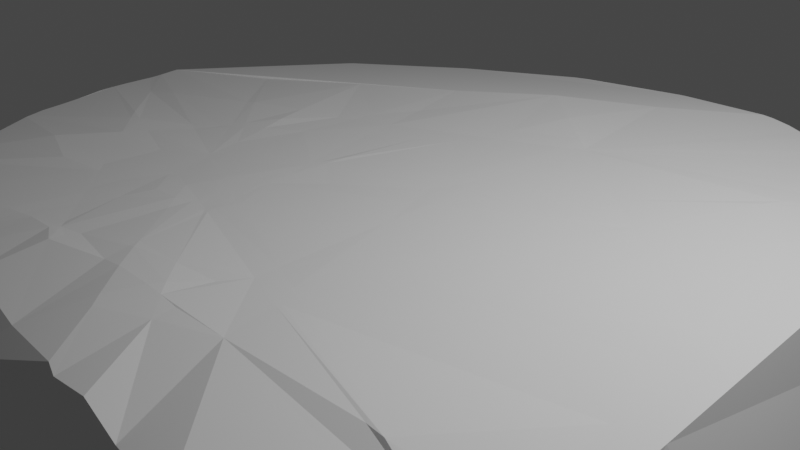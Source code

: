 # Source: Island1.blend  (saved by Blender 3.5.10; exported with 4.5.12 LTS)
import bpy
from mathutils import Matrix  # noqa: F401  (used for matrix-valued properties, if any)

bpy.ops.wm.read_factory_settings(use_empty=True)
scene = bpy.context.scene
scene.name = 'Scene'

# ---- collections
col_collection = bpy.data.collections.new('Collection'); scene.collection.children.link(col_collection)

# ---- world
world_world = bpy.data.worlds.new('World'); scene.world = world_world
world_world.use_nodes = True; world_world.node_tree.nodes.clear()
_N = world_world.node_tree.nodes; _L = world_world.node_tree.links
n0 = _N.new('ShaderNodeOutputWorld'); n0.name = 'World Output'; n0.location = (300, 300)
n1 = _N.new('ShaderNodeBackground'); n1.name = 'Background'; n1.location = (10, 300)
n1.inputs[0].default_value = (0.05088, 0.05088, 0.05088, 1.0)
_L.new(n1.outputs[0], n0.inputs[0])
n0.is_active_output = True
world_world.color = (0.05088, 0.05088, 0.05088)
world_world.use_sun_shadow = False
world_world.sun_shadow_jitter_overblur = 0.0

# ---- cameras
cam_camera = bpy.data.cameras.new('Camera')
cam_camera.clip_end = 100.0
cam_camera.ortho_scale = 7.314

# ---- lights
light_light = bpy.data.lights.new('Light', 'POINT')
light_light.transmission_factor = 0.0
light_light.energy = 1000.0
light_light.shadow_soft_size = 0.1
light_light.shadow_maximum_resolution = 0.006
light_light.use_absolute_resolution = True

# ---- meshes
me_icosphere = bpy.data.meshes.new('Icosphere')
me_icosphere.from_pydata([(-1.382, -4.253, -2.236), (-1.164, -3.583, -3.288), (1.407, -4.261, -2.843), (-2.42, -3.583, -2.512), (4.303, 2.214, -1.256), (3.577, -3.526, -1.371), (2.939, -4.045, 1.096e-05), (-4.755, -1.545, 0.0), (-2.182, -4.327, -1.256), (-4.755, 1.545, 0.0), (2.939, 4.045, 0.0), (3.729, 3.717, -1.539), (0.0, 5.0, 0.0), (-5.0, -1.771e-06, 3.149e-06), (4.047, -2.942, 0.005232), (1.545, 4.755, 0.0), (-3.42, 3.524, -1.515), (-4.045, -2.939, 0.0), (-4.355, -2.131, -1.412), (-3.354, -3.441, -1.382), (2.236, -4.253, -1.382), (2.735, -4.119, 0.3383), (-4.669, -1.672, 0.239), (2.79, 4.099, 0.2458), (3.014, 3.936, 0.2498), (-4.959, -0.1287, 0.2201), (-4.959, 0.1269, 0.2159), (-4.752, -1.42, 0.2354), (3.039, -3.895, 0.3357), (4.11, -2.742, 0.3373), (3.877, -3.062, 0.3449), (1.661, 4.676, 0.2284), (1.407, 4.759, 0.225), (-4.098, -2.79, 0.2575), (-3.918, -3.037, 0.2618), (-2.911, 4.055, -0.04552), (-1.54, 4.765, -0.003986), (-1.332, 4.8, 0.01163), (-1.555, 4.76, -0.004879), (-4.104, 2.881, 0.009527), (-2.953, 4.025, -0.04538), (-4.063, 2.954, 0.003064), (-4.067, 2.949, 0.003427), (-4.719, 1.599, 0.1011), (0.05882, 4.983, 0.09517), (-0.04312, 4.985, 0.08623), (-4.754, 1.486, 0.112), (-4.917, 0.5879, 0.2447), (1.266, 4.782, 0.2234), (1.759, -4.105, -2.883), (4.4, -2.246, -1.291), (3.668, -3.378, -1.639), (4.347, -2.297, -1.296), (4.392, -2.256, -1.291), (2.608, -3.955, -2.155), (3.357, -3.53, -1.739), (4.516, -2.029, -1.339), (1.5, -4.129, -3.027), (-1.15, -3.538, -3.327), (-2.315, -3.038, -3.143), (-1.25, -3.507, -3.314), (0.448, -3.547, -3.445), (-0.8976, -3.556, -3.349), (0.1956, -3.587, -3.434), (0.6349, -3.485, -3.446), (3.721, 3.659, -1.572), (4.296, 2.219, -1.267), (4.301, 2.207, -1.268), (4.818, -0.09819, -2.091), (3.695, 3.724, -1.623), (2.442, -0.9474, -3.401), (-3.34, -2.637, -2.635), (-4.934, -0.9159, -1.039), (-4.769, 1.181, -0.5666), (-3.822, 0.6299, -1.385), (-5.02, -0.4141, -0.8573), (-3.569, 3.32, -1.513), (-4.21, 2.431, -0.8636), (-4.541, 1.824, -0.6635), (-4.7, -1.631, -1.442), (-4.418, -1.968, -1.678), (-3.986, -2.412, -2.235), (-3.482, -2.613, -2.536), (-3.45, 3.47, -1.669), (-2.976, -2.653, -3.191), (-2.491, 4.208, -0.7407), (-0.06974, 4.98, -0.1128), (-1.733, 4.633, -0.3647), (3.002, 4.438, -1.83), (2.49, 4.411, -1.164), (1.89, 4.504, -0.6904), (1.292, 4.755, -0.4098), (0.06077, 4.978, -0.1215), (-3.295, 3.61, -1.496), (-1.39, 4.768, -0.2485), (-3.379, 3.549, -1.604), (1.653, 3.089, -2.701), (3.1, 4.228, -1.966), (-3.104, 3.158, -2.096), (-3.421, 3.49, -1.708), (4.353, 2.14, -1.117), (4.175, 2.576, -0.6296), (3.99, 2.982, -0.1141), (3.952, 3.032, 0.0), (4.368, -2.305, -5.148e-06), (4.433, 1.795, -1.294), (4.892, -1.052, -1.404), (4.277, -2.412, 0.3338), (3.869, 3.079, 0.2678), (4.537, -1.89, -0.6443), (4.926, -0.9466, -1.486), (4.957, -0.7119, -1.608), (4.673, 0.4517, -1.679), (4.475, 1.579, -1.377), (-0.3299, -4.311, -2.471), (-0.8417, -4.736, -1.364), (0.467, -4.257, -2.587), (-0.8426, -4.762, -1.258), (-0.8184, -4.777, -1.187), (1.511, -4.489, -1.382), (1.127, -4.764, -0.6769), (1.186, -4.274, -2.386), (-0.219, -4.269, -2.566), (-0.1133, -4.246, -2.605), (-2.657, -4.192, -0.474), (-1.985, -4.519, -0.8318), (-3.211, -3.746, -0.00573), (-3.011, -3.949, -0.2336), (2.129, -4.458, 2.277e-07), (1.721, -4.642, -0.345), (-3.393, -3.571, 0.2818), (2.422, -4.279, 0.337), (-0.8742, -4.775, -1.095), (1.137, -4.765, -0.6607), (1.109, -4.767, -0.6721), (-0.7354, -4.797, -1.101), (-4.068, -2.832, 0.2582), (-4.038, -2.873, 0.2589), (-4.008, -2.914, 0.2596), (-3.978, -2.955, 0.2603), (-3.948, -2.996, 0.261), (1.618, 4.69, 0.2278), (1.576, 4.704, 0.2273), (1.534, 4.718, 0.2267), (1.492, 4.732, 0.2261), (1.45, 4.745, 0.2256), (4.071, -2.796, 0.3386), (4.033, -2.85, 0.3399), (3.994, -2.903, 0.3416), (3.956, -2.957, 0.3434), (3.917, -3.01, 0.3446), (4.249, -2.467, 0.3341), (4.221, -2.522, 0.3345), (4.193, -2.577, 0.3349), (4.165, -2.632, 0.3355), (4.138, -2.687, 0.3364), (3.736, -3.199, 0.3459), (3.594, -3.334, 0.3421), (3.452, -3.47, 0.3354), (3.312, -3.609, 0.3291), (3.175, -3.751, 0.3287), (-4.959, -0.08608, 0.219), (-4.959, -0.04346, 0.218), (-4.958, -0.0008521, 0.2174), (-4.959, 0.04173, 0.2169), (-4.959, 0.08432, 0.2164), (-4.786, -1.205, 0.2326), (-4.821, -0.9897, 0.2302), (-4.859, -0.7749, 0.2339), (-4.898, -0.5603, 0.2395), (-4.93, -0.3447, 0.2314), (1.29, 4.778, 0.2237), (1.313, 4.774, 0.2239), (1.337, 4.77, 0.2242), (1.36, 4.767, 0.2245), (1.384, 4.763, 0.2248), (2.828, 4.072, 0.2465), (2.865, 4.045, 0.2472), (2.902, 4.017, 0.2478), (2.939, 3.99, 0.2485), (2.977, 3.963, 0.2492), (1.849, 4.58, 0.2319), (2.038, 4.486, 0.2402), (2.227, 4.391, 0.248), (2.415, 4.293, 0.2465), (2.602, 4.196, 0.2438), (-3.483, -3.484, 0.2818), (-3.57, -3.395, 0.2786), (-3.657, -3.304, 0.2735), (-3.743, -3.214, 0.2679), (-3.83, -3.125, 0.2638), (-4.683, -1.63, 0.2384), (-4.697, -1.588, 0.2378), (-4.711, -1.546, 0.2372), (-4.724, -1.504, 0.2366), (-4.738, -1.462, 0.236), (-4.193, -2.604, 0.2547), (-4.288, -2.418, 0.2515), (-4.384, -2.231, 0.2482), (-4.479, -2.045, 0.2451), (-4.574, -1.859, 0.2421), (2.989, -3.933, 0.3377), (2.938, -3.971, 0.3389), (2.888, -4.008, 0.3391), (2.837, -4.045, 0.3388), (2.786, -4.082, 0.3386), (-4.949, 0.2031, 0.2172), (-4.941, 0.2798, 0.2212), (-4.935, 0.3568, 0.2268), (-4.929, 0.4339, 0.2331), (-4.923, 0.511, 0.2394), (-3.862, 1.283, 0.2213), (-2.836, 1.983, 0.2411), (-1.812, 2.684, 0.2448), (-0.7849, 3.383, 0.2797), (0.2407, 4.082, 0.2236), (3.156, 3.793, 0.2528), (3.299, 3.65, 0.2558), (3.441, 3.507, 0.2588), (3.584, 3.364, 0.2618), (3.726, 3.222, 0.2648), (4.209, -1.497, 0.3228), (4.141, -0.5817, 0.3118), (4.073, 0.3334, 0.3008), (4.005, 1.249, 0.2898), (3.937, 2.164, 0.2788), (2.682, -4.146, 0.338), (2.63, -4.173, 0.3378), (2.578, -4.199, 0.3376), (2.526, -4.226, 0.3374), (2.474, -4.252, 0.3372), (-2.415, -3.66, 0.2223), (-1.445, -3.774, 0.2393), (-0.4727, -3.905, 0.1743), (0.4796, -4.031, 0.2038), (1.453, -4.082, 0.1337), (-4.672, -1.665, 0.2389), (-1.664, -2.935, 0.3097), (-0.9515, 1.586, 0.2377), (1.076, -2.887, 0.3247), (-1.148, -1.497, 0.2896), (-1.23, -1.413, 0.2874), (-1.243, -1.558, 0.2908), (-2.116, -0.5055, 0.253), (-2.281, -0.3359, 0.2516), (-2.393, 0.1315, 0.2652), (-3.127, 0.53, 0.2796), (-2.187, -0.7687, 0.253), (-2.174, -0.7846, 0.2533), (-2.177, -0.7728, 0.2532), (-1.428, -1.699, 0.2997), (-1.274, -1.887, 0.2995), (-1.357, -2.777, 0.2975), (-0.03545, -3.402, 0.3389), (0.4585, -3.146, 0.3304), (0.4028, -1.305, 0.2867), (0.3798, -0.5424, 0.2769), (0.3443, -0.4228, 0.2751), (0.2878, 2.519, 0.2588), (-0.1695, 2.887, 0.2828), (-0.4201, 2.153, 0.2491), (-0.6576, 1.46, 0.2433), (-1.077, 0.2364, 0.2731), (-1.102, -0.02416, 0.2711), (-1.515, -1.045, 0.2777), (-1.534, -1.101, 0.2781), (-1.647, -1.43, 0.2799), (-1.817, -1.222, 0.2674), (-1.842, -1.997, 0.279), (-1.867, -2.069, 0.2755), (-1.878, -2.022, 0.2755), (-2.172, -2.962, 0.2848), (-2.187, -1.247, 0.2581), (-2.151, -0.8789, 0.2545), (-2.165, -0.823, 0.2538), (-2.146, -0.8192, 0.2541), (-2.136, -0.7203, 0.2537), (-1.997, -0.6268, 0.2561), (-1.937, 1.358, 0.2311), (-1.248, -0.1219, 0.2691), (-1.23, -0.2087, 0.2696), (-1.186, -0.08077, 0.2699), (-1.174, -0.4899, 0.2718), (-1.154, -0.5881, 0.2728), (-1.164, -0.6984, 0.2746), (-0.9383, -1.658, 0.2977), (-0.925, -1.725, 0.2984), (-0.1695, -2.502, 0.361), (-0.7689, -2.506, 0.3497), (-0.6869, -2.91, 0.3405), (-0.1538, -3.259, 0.3536), (-0.4402, -2.906, 0.3723), (0.02445, -2.905, 0.376), (0.09264, -2.774, 0.3748), (0.2227, -2.911, 0.365), (0.423, -2.107, 0.2964), (0.4267, -2.1, 0.2963), (0.427, -2.109, 0.2965), (0.5338, -1.886, 0.2941), (0.6872, -1.578, 0.2993), (0.5951, -1.268, 0.2947), (2.983, 3.019, 0.2784), (0.5444, 2.312, 0.2465), (0.2976, 2.192, 0.2477), (0.3352, 0.9415, 0.2581), (-0.3399, 1.883, 0.2414), (-0.5472, 1.782, 0.2391), (-0.9866, 1.208, 0.2431), (-1.533, 1.303, 0.2343), (-1.647, 1.868, 0.2282), (-1.962, 1.095, 0.2333), (-2.028, 0.4109, 0.2529), (-2.135, 1.011, 0.2377), (-2.555, 0.8073, 0.276), (-2.673, 0.06569, 0.264), (-3.213, 0.488, 0.273), (-4.441, -0.1094, 0.2368), (-2.678, -1.085, 0.2521), (-2.205, -1.438, 0.2605), (-2.053, -1.291, 0.2606), (-1.947, -1.327, 0.2632), (-1.25, -1.625, 0.2926), (-1.118, -1.599, 0.2915), (-1.014, -1.633, 0.2948), (-0.9565, -1.568, 0.296), (0.278, -2.402, 0.3123), (0.4346, -2.363, 0.2961), (0.89, -2.262, 0.3109), (0.8124, -2.0, 0.302), (2.739, -2.888, 0.4114), (1.087, -2.113, 0.3117), (0.4188, -1.838, 0.2912), (-0.8811, -1.305, 0.2915), (-1.021, -1.247, 0.2862), (-1.111, -0.7969, 0.2753), (-1.207, -1.171, 0.2825), (-1.511, -1.031, 0.2776), (-1.568, -1.023, 0.2759), (-1.639, -0.9938, 0.273), (-1.592, -1.042, 0.2755), (-2.104, -0.8026, 0.2548), (-2.143, -0.7869, 0.2539), (-2.182, -0.751, 0.253), (-2.194, -0.7594, 0.2528), (-3.086, -0.3993, 0.249), (-4.144, 0.03503, 0.2579), (-3.82, -0.7075, 0.2919), (-2.597, -1.886, 0.262), (-2.277, -2.194, 0.2679), (-2.289, -2.319, 0.2696), (-2.208, -2.261, 0.2695), (-2.001, -2.46, 0.2742), (-1.705, -2.748, 0.2865), (-1.524, -2.936, 0.3174), (-1.387, -3.081, 0.3393), (0.3202, -3.011, 0.3522), (0.4112, -2.919, 0.3517), (0.4545, -2.874, 0.3494), (0.4552, -2.919, 0.3477), (0.9074, -2.32, 0.3002), (0.9428, -2.279, 0.313), (0.9782, -2.238, 0.3126), (1.244, -2.177, 0.3153), (3.42, 0.5749, 0.3063), (2.496, 0.7419, 0.284), (1.715, 0.4798, 0.2764), (0.8687, -1.215, 0.2965), (1.496, 0.406, 0.2751), (0.3627, 0.02564, 0.2689), (0.3756, -0.4004, 0.2754), (0.2249, -0.02083, 0.2639), (0.1206, 0.331, 0.2595), (-0.7111, -0.3349, 0.2581), (-1.144, -0.4799, 0.2712), (-1.346, -0.5477, 0.2739), (-1.894, -0.7321, 0.2597), (-2.413, -0.9062, 0.2523), (-2.812, -1.04, 0.2526), (-3.225, -0.9038, 0.2729), (-3.304, -1.205, 0.2846), (-3.364, -1.147, 0.2869), (-3.419, -1.244, 0.2913), (-3.674, -0.8484, 0.2937), (-3.59, -0.7837, 0.2893), (-2.966, -0.4488, 0.2457), (-2.823, -0.198, 0.2484), (-2.719, -0.1177, 0.2536), (-2.753, -0.07503, 0.2547), (-2.59, -0.01943, 0.2598), (-2.465, 0.4317, 0.2801), (-1.444, 0.8578, 0.2421), (-0.2964, 1.736, 0.2425), (0.5005, 2.348, 0.2471), (2.905, 3.459, 0.2595), (2.759, 2.573, 0.3075), (3.227, 1.653, 0.312), (3.339, 1.025, 0.3023), (3.126, 0.2354, 0.2928), (3.807, -1.589, 0.32), (2.964, -2.924, 0.4335), (-0.6773, -2.617, 0.3627), (-0.7428, -2.632, 0.354), (-1.372, -2.933, 0.3181), (-1.615, -2.84, 0.2991), (-1.681, -2.855, 0.2979), (-2.032, -2.931, 0.287), (-2.162, -2.931, 0.2839), (-2.348, -2.933, 0.2848), (-2.355, -3.003, 0.2862), (-3.157, -2.944, 0.2715), (-2.66, -1.898, 0.2625), (-2.619, -1.865, 0.2617), (-2.738, -1.75, 0.2614), (-2.215, -1.541, 0.2618), (-2.241, -1.817, 0.2635), (-2.029, -1.392, 0.2623), (-2.041, -1.342, 0.2614), (-1.99, -1.312, 0.262), (-1.823, -1.214, 0.267), (-1.763, -1.179, 0.2696), (-1.569, -1.065, 0.2765), (-1.526, -1.04, 0.2774), (-1.485, -0.9566, 0.2769), (-1.176, -0.835, 0.2765), (-1.136, -0.6761, 0.2738), (0.005286, 0.7196, 0.2587), (0.3481, 0.5135, 0.2624), (0.3615, 0.06694, 0.2683), (1.566, 1.49, 0.2636), (2.655, 2.364, 0.315), (2.033, 1.115, 0.2774), (3.044, 2.676, 0.3004), (3.03, 2.754, 0.2955), (1.377, 1.642, 0.26), (-2.2, -0.7633, 0.2527), (-3.12, -1.382, 0.2753), (-3.732, -1.792, 0.3112), (-3.151, -1.993, 0.2905), (-1.941, -1.759, 0.2729), (-1.748, -1.721, 0.2897), (-1.455, -1.665, 0.2985), (-1.353, -1.645, 0.2959), (-1.059, -1.588, 0.2928), (-0.9932, -1.386, 0.2908), (-0.4694, -1.474, 0.2959), (2.068, -0.9829, 0.2963), (3.644, -0.678, 0.3081), (3.54, -0.09817, 0.3128), (2.081, 1.076, 0.2786), (1.985, 1.019, 0.2748), (-3.931, -2.144, 0.282), (1.781, 0.6117, 0.2755), (2.244, 0.9449, 0.2814), (3.212, 1.739, 0.3138), (-2.557, 3.77, -1.482), (-1.054, 4.534, -0.4979), (0.4599, 4.359, -0.8716), (0.6904, 4.088, -1.202), (1.647, 4.225, -1.161), (0.3872, 4.444, -0.7675), (-0.6647, 4.486, -0.5973), (-1.416, 4.367, -0.6444), (-2.15, 4.101, -0.8648), (-2.243, 3.987, -0.9771), (-1.155, 3.925, -1.381), (-1.145, 3.922, -1.385), (-1.129, 3.927, -1.378), (0.2391, 4.384, -0.8177), (0.2276, 4.631, -0.5387), (-2.053, 4.071, -0.8998), (-2.01, 4.278, -0.6985), (-1.674, -1.138, -2.81), (0.2656, -1.63, -3.195), (0.2296, 0.6891, -2.871), (-0.04787, 0.8704, -2.556), (-1.371, -2.146, -3.104), (-1.009, -3.226, -3.292), (-0.7966, -3.255, -3.317), (-0.3132, -1.812, -3.162), (0.1216, -0.6364, -3.15), (0.5228, 0.4948, -3.144), (-0.0584, 0.3217, -3.083), (-3.254, 0.7219, -2.807), (-2.943, -1.635, -2.909), (-3.874, 1.283, -1.445), (-3.368, -1.479, -2.381), (-4.363, -0.2759, -1.534), (-3.742, 1.053, -2.117), (-3.887, 0.341, -2.376), (-4.594, -1.001, -1.567), (3.697, -0.5028, -2.724), (3.825, -3.128, -1.56), (1.056, -3.765, -3.177), (1.482, -2.281, -3.383), (3.183, -2.962, -2.154), (3.179, -2.908, -2.219), (3.903, -2.59, -1.925), (3.872, -2.182, -2.083), (3.012, -2.29, -2.736), (2.822, -1.782, -3.045), (2.272, -2.261, -2.964), (2.044, -2.486, -2.956), (3.245, -2.928, -2.133), (4.093, -0.3475, -2.515), (4.412, -0.2402, -2.311), (4.556, 1.116, -1.501), (3.918, 3.096, -1.422), (1.779, 2.687, -2.92), (1.973, 1.518, -2.956), (2.305, 0.3727, -3.556), (3.567, 3.884, -1.771), (3.728, 3.079, -1.951), (2.406, 2.048, -2.586), (2.958, 1.429, -2.482), (3.975, 1.484, -2.346), (4.042, 1.041, -2.493), (4.089, 0.3284, -2.558), (3.749, 0.9457, -2.865), (2.948, 1.415, -2.484), (2.931, 1.427, -2.477), (3.801, 2.587, -2.058), (2.989, 2.956, -2.459), (-1.373, -4.654, -0.9787), (0.9554, -4.035, 0.268), (0.3071, -3.977, 0.2294), (-3.124, -3.82, -0.1022), (0.854, -4.765, -0.7317), (0.5712, -4.787, -0.7867), (-2.364, -4.343, -0.6264), (-2.008, -3.666, 0.2411), (-1.407, -4.236, -0.3697), (-0.07045, -4.111, -0.01425), (0.5432, -4.712, -0.6709), (0.1589, -4.61, -0.6123), (-0.5282, -4.342, -0.305), (-0.7111, -4.352, -0.4949), (-0.8411, -4.269, -0.1491), (-1.423, -3.884, 0.0566), (-2.216, -4.098, -0.2119), (0.3509, -4.1, 0.07641)], [], [(51, 491, 52, 5), (65, 11, 4, 66, 506), (74, 13, 9, 73), (74, 75, 13), (72, 7, 13, 75), (135, 132, 118), (5, 14, 6), (31, 15, 32, 145, 144, 143, 142, 141), (90, 91, 15), (92, 86, 12), (40, 16, 41), (78, 73, 9), (79, 18, 7, 72), (33, 17, 34, 140, 139, 138, 137, 136), (7, 18, 17), (18, 19, 17), (79, 80, 18), (80, 81, 18), (71, 3, 19, 82), (19, 3, 8), (3, 0, 8), (129, 20, 6, 128), (20, 5, 6), (116, 2, 121), (121, 2, 20, 119), (55, 51, 5), (108, 225, 224, 223, 222, 221, 107, 104, 109, 106, 110, 111, 112, 505, 113, 105, 100, 101, 102, 103), (105, 4, 100), (67, 66, 4), (58, 1, 60), (60, 1, 3, 59), (1, 0, 3), (58, 62, 1), (57, 49, 2), (14, 29, 146, 147, 148, 149, 150, 30), (6, 14, 30, 156, 157, 158, 159, 160, 28), (13, 25, 161, 162, 163, 164, 165, 26), (13, 7, 27, 166, 167, 168, 169, 170, 25), (103, 10, 24, 216, 217, 218, 219, 220, 108), (46, 47, 211, 212, 213, 214, 215, 48, 44, 45, 37, 36, 38, 35, 40, 41, 42, 39, 43), (10, 23, 176, 177, 178, 179, 180, 24), (10, 15, 31, 181, 182, 183, 184, 185, 23), (39, 9, 43), (7, 22, 236, 191, 192, 193, 194, 195, 27), (7, 17, 33, 196, 197, 198, 199, 200, 22), (6, 28, 201, 202, 203, 204, 205, 21), (128, 6, 21, 226, 227, 228, 229, 230, 131), (9, 13, 26, 206, 207, 208, 209, 210, 47, 46), (12, 45, 44), (15, 12, 44, 48, 171, 172, 173, 174, 175, 32), (9, 46, 43), (12, 37, 45), (94, 36, 37, 12, 86), (94, 87, 38, 36), (85, 35, 38, 87), (93, 16, 40, 35, 85), (61, 64, 492, 57, 2), (20, 54, 55, 5), (5, 52, 53, 14), (2, 49, 54, 20), (93, 95, 16), (65, 69, 11), (112, 111, 68), (105, 113, 67, 4), (95, 99, 83, 16), (18, 81, 82, 19), (42, 77, 78, 9, 39), (16, 76, 77, 42, 41), (16, 83, 76), (59, 3, 71, 84), (75, 74, 486, 72), (84, 483, 482, 98, 471), (15, 91, 92, 12), (10, 89, 90, 15), (11, 88, 89, 10), (11, 69, 510, 97, 88), (97, 96, 88), (66, 67, 113, 505, 514, 520, 506), (56, 50, 53, 52, 491, 496), (56, 106, 109, 50), (56, 110, 106), (50, 109, 104, 14, 53), (14, 104, 107, 151, 152, 153, 154, 155, 29), (11, 10, 103, 102), (4, 11, 102, 101), (4, 101, 100), (1, 62, 63, 123, 122), (133, 134, 120), (61, 2, 116, 123, 63), (0, 115, 117, 8), (0, 114, 115), (1, 122, 114, 0), (119, 120, 134, 526, 527, 135, 118, 117, 115, 114, 122, 123, 116, 121), (48, 215, 258, 392, 23, 185, 184, 183, 182, 181, 31, 141, 142, 143, 144, 145, 32, 175, 174, 173, 172, 171), (119, 20, 129, 133, 120), (134, 133, 129, 128, 131, 235, 523, 526), (17, 19, 127, 525, 126), (17, 126, 130, 186, 187, 188, 189, 190, 34), (8, 117, 118, 132, 522, 125), (8, 125, 528, 124), (19, 8, 124, 127), (23, 392, 302, 393), (393, 302, 433, 394, 301), (301, 394, 432), (432, 394, 429, 431), (431, 429, 430, 448, 453), (453, 448, 452, 395), (395, 452, 364, 396), (396, 364, 397, 363), (363, 397, 447), (447, 397, 445, 446), (446, 445, 330, 362, 398), (398, 362, 399, 147), (147, 399, 156, 30, 150, 149, 148), (156, 399, 329), (329, 399, 362, 361, 360), (360, 361, 327), (327, 361, 330, 328, 298, 296, 297, 295, 325, 293, 294, 356, 358, 239, 329, 360), (356, 294, 355), (355, 294, 292, 290, 253), (253, 290, 233), (233, 290, 291, 289), (289, 291, 400, 401), (401, 400, 288), (288, 400, 287, 286), (286, 287, 325, 295, 285), (285, 295, 296, 331, 444, 324), (324, 444, 332, 443), (443, 332, 333), (333, 332, 257, 370, 334), (334, 370, 372, 424), (424, 372, 373, 283), (283, 373, 282), (282, 373, 263, 281, 280), (280, 281, 279), (279, 281, 262, 307, 390), (390, 307, 238, 308), (308, 238, 214, 309), (309, 214, 213), (213, 212, 313, 312, 278), (278, 312, 310), (310, 312, 389, 245, 311), (311, 245, 244, 243), (243, 244, 342, 276), (276, 342, 249, 341), (341, 249, 248, 275), (275, 248, 274), (274, 248, 247, 434, 376), (376, 434, 384, 378, 377), (377, 378, 380, 379), (379, 380, 381), (381, 380, 382, 191, 236), (236, 22, 200, 199, 198, 436, 381), (436, 198, 450), (450, 198, 197, 196), (196, 33, 136, 137, 138, 139, 410, 437), (437, 410, 411, 412), (412, 411, 413, 318), (318, 413, 415, 416), (416, 415, 320, 417), (417, 320, 267, 418), (418, 267, 419), (419, 267, 266, 265, 420), (420, 265, 264, 421), (421, 264, 336), (336, 264, 335, 423), (423, 335, 333, 334), (423, 334, 424, 284), (284, 424, 283), (284, 283, 282, 374, 422), (422, 374, 375, 338, 337), (337, 338, 339), (339, 338, 340, 275, 418, 419), (340, 338, 375), (340, 375, 277, 276, 341), (277, 375, 374, 280, 279), (277, 279, 390, 311, 243), (277, 243, 276), (340, 341, 275), (339, 419, 420), (339, 420, 421, 337), (337, 421, 336, 422), (422, 336, 423, 284), (374, 282, 280), (335, 264, 265, 241), (241, 265, 266, 242), (242, 266, 440, 441), (441, 440, 250), (250, 440, 439, 268), (268, 439, 438, 270), (270, 438, 414, 348, 350), (350, 348, 349), (349, 348, 347, 410, 139, 409), (409, 139, 140, 34, 190, 189, 188), (188, 187, 186, 130, 231, 408), (408, 231, 271), (271, 231, 529, 232, 237, 405), (405, 237, 404), (404, 237, 353, 403), (403, 353, 402, 252), (252, 402, 289, 401), (252, 401, 288, 251), (251, 288, 286, 323, 322, 321), (321, 322, 242), (321, 242, 441), (321, 441, 250, 251), (322, 323, 442), (442, 323, 285, 324), (442, 324, 443, 240), (240, 443, 333, 335, 241), (240, 241, 242), (240, 242, 322, 442), (323, 286, 285), (251, 250, 268, 269, 352, 403, 252), (352, 269, 351), (351, 269, 270, 350), (351, 350, 349, 407, 406), (406, 407, 408, 271), (406, 271, 405), (406, 405, 404, 352, 351), (407, 349, 409), (407, 409, 188, 408), (352, 404, 403), (269, 268, 270), (402, 353, 354), (354, 353, 237, 232), (354, 232, 233), (354, 233, 289, 402), (347, 348, 414), (347, 414, 413, 411), (347, 411, 410), (414, 438, 415, 413), (438, 439, 266, 320, 415), (439, 440, 266), (266, 267, 320), (418, 275, 273, 319, 417), (319, 273, 272), (272, 273, 274, 376, 317), (317, 376, 377), (317, 377, 379, 435), (435, 379, 381, 436), (435, 436, 450, 437, 412), (435, 412, 318, 272, 317), (272, 318, 416, 319), (319, 416, 417), (273, 275, 274), (437, 450, 196), (191, 382, 346, 170, 169, 168, 167, 166, 27, 195, 194, 193, 192), (170, 316, 208, 207, 206, 26, 165, 164, 163, 162, 161, 25), (208, 316, 345), (345, 316, 346, 383, 344), (344, 383, 378, 384), (344, 384, 385), (385, 384, 434, 343, 386), (386, 343, 342, 244, 388), (388, 244, 245), (388, 245, 389, 314), (314, 389, 313, 246), (246, 313, 212, 211), (211, 47, 210, 209, 208, 345, 315), (315, 345, 344, 385, 387), (387, 385, 386), (387, 386, 388, 314), (387, 314, 246, 315), (315, 246, 211), (343, 434, 247), (343, 247, 249, 342), (383, 346, 382), (383, 382, 380, 378), (316, 170, 346), (247, 248, 249), (311, 390, 308, 310), (389, 312, 313), (310, 308, 309, 278), (278, 309, 213), (214, 238, 306, 260), (260, 306, 305), (305, 306, 261, 391), (391, 261, 262, 263, 425), (425, 263, 373, 372, 371), (371, 372, 370), (371, 370, 427, 426), (426, 427, 449, 430, 428), (428, 430, 429), (428, 429, 394, 433), (428, 433, 304, 426), (304, 433, 302, 303), (303, 302, 392), (303, 392, 258), (303, 258, 259, 260, 305), (259, 258, 215), (259, 215, 214), (259, 214, 260), (303, 305, 391), (303, 391, 425, 304), (304, 425, 371, 426), (449, 427, 368, 367, 451), (451, 367, 365), (365, 367, 369, 256, 300, 366), (366, 300, 299), (299, 300, 255, 331, 298), (255, 300, 256), (255, 256, 257, 332, 444), (255, 444, 331), (299, 298, 328), (299, 328, 330, 445, 366), (366, 445, 397, 364, 365), (256, 369, 257), (369, 367, 368), (369, 368, 370, 257), (365, 364, 452, 451), (451, 452, 448, 449), (368, 427, 370), (449, 448, 430), (261, 306, 238, 307), (261, 307, 262), (262, 281, 263), (331, 296, 298), (287, 400, 291, 292, 293), (287, 293, 325), (291, 290, 292), (233, 524, 234, 253), (234, 523, 235, 254), (254, 235, 239, 358), (358, 356, 357), (358, 357, 356, 355, 254), (254, 355, 253, 234), (235, 131, 230, 229, 228, 227, 226, 21, 205, 204, 203, 202, 201, 28, 160, 159, 158, 157, 156, 329, 239), (292, 294, 293), (295, 297, 296), (361, 362, 330), (147, 146, 29, 155, 154, 153, 152, 151, 107, 221, 398), (221, 222, 446, 398), (222, 223, 224, 363, 447), (224, 225, 395, 396), (225, 108, 220, 431, 453), (220, 219, 218, 217, 301, 432), (217, 216, 24, 180, 179, 178, 177, 176, 23, 393), (217, 393, 301), (220, 432, 431), (225, 453, 395), (224, 396, 363), (222, 447, 446), (88, 458, 89), (89, 458, 456, 459, 91, 90), (91, 468, 86, 92), (86, 468, 460, 455), (455, 460, 461), (461, 460, 467, 466, 464, 469), (469, 464, 454, 463), (463, 454, 93), (463, 462, 469), (462, 463, 93, 85), (85, 87, 470), (470, 87, 455, 461), (470, 461, 469, 462), (470, 462, 85), (87, 94, 86, 455), (93, 454, 98, 99, 95), (98, 454, 464, 465), (465, 464, 466), (465, 466, 457, 96), (457, 466, 467, 456), (457, 456, 458), (457, 458, 88, 96), (465, 96, 98), (467, 460, 468, 459), (467, 459, 456), (468, 91, 459), (471, 98, 474), (474, 98, 96), (96, 507, 508, 509, 70, 480), (480, 70, 472, 479), (479, 472, 478), (478, 472, 64, 477), (477, 64, 61, 63, 62), (62, 58, 60, 59, 476), (476, 59, 475), (475, 59, 84), (475, 84, 471), (475, 471, 474, 481), (481, 474, 473), (473, 474, 96), (473, 96, 480), (473, 480, 479, 481), (481, 479, 478, 475), (475, 478, 477, 476), (476, 477, 62), (64, 472, 70, 493), (72, 486, 489), (489, 486, 488, 485), (485, 488, 482, 483), (483, 84, 71, 485), (71, 82, 81, 80, 79), (79, 72, 489), (79, 489, 485, 71), (482, 487, 76, 83, 99, 98), (76, 484, 78, 77), (78, 484, 74), (78, 74, 73), (484, 76, 487), (484, 487, 488, 486, 74), (487, 482, 488), (496, 491, 502), (502, 491, 51, 55, 494), (494, 55, 54, 49, 57), (57, 492, 501, 495, 494), (495, 501, 500, 498), (498, 500, 499), (499, 500, 493, 70), (70, 490, 499), (490, 503, 504, 68, 111, 110, 56, 497), (497, 56, 496), (497, 496, 502, 495, 498), (497, 498, 499, 490), (493, 500, 501), (493, 501, 492, 64), (495, 502, 494), (506, 520, 511), (511, 520, 513, 519, 512, 521), (521, 512, 507), (507, 512, 508), (508, 512, 519), (508, 519, 518, 509), (509, 517, 516, 503, 490, 70), (503, 516, 504), (504, 516, 515, 505, 112, 68), (515, 516, 517), (515, 517, 518, 513, 514), (515, 514, 505), (517, 509, 518), (518, 519, 513), (507, 96, 97, 510, 521), (510, 69, 65, 506, 511), (510, 511, 521), (513, 520, 514), (526, 523, 539, 532), (532, 539, 531, 534, 533), (533, 534, 535), (535, 534, 536, 530), (530, 536, 537), (537, 536, 531, 524, 233, 232), (232, 529, 537), (529, 231, 130, 126, 525, 538), (538, 525, 127, 124, 528), (528, 125, 522, 530), (522, 132, 135, 527, 533, 535), (527, 526, 532), (527, 532, 533), (522, 535, 530), (528, 530, 538), (538, 530, 537, 529), (524, 539, 523, 234), (524, 531, 539), (536, 534, 531)])
_uv = me_icosphere.uv_layers.new(name='UVMap')
_uv.uv.foreach_set('vector', [0.2554, 0.1875, 0.2642, 0.1896, 0.2935, 0.1968, 0.25, 0.1968, 0.4761, 0.1949, 0.4773, 0.1968, 0.4318, 0.1968, 0.4321, 0.1964, 0.4596, 0.1954, 0.8074, 0.2175, 0.8182, 0.2362, 0.7727, 0.2362, 0.783, 0.2184, 0.8074, 0.2175, 0.8321, 0.212, 0.8182, 0.2362, 0.8466, 0.2066, 0.8636, 0.2362, 0.8182, 0.2362, 0.8321, 0.212, 0.1148, 0.2017, 0.1107, 0.2018, 0.1124, 0.199, 0.25, 0.1968, 0.2727, 0.2362, 0.2273, 0.2362, 0.5413, 0.2434, 0.5455, 0.2362, 0.5495, 0.2432, 0.5482, 0.2433, 0.5468, 0.2433, 0.5454, 0.2433, 0.5441, 0.2433, 0.5427, 0.2433, 0.5341, 0.2165, 0.5522, 0.2245, 0.5455, 0.2362, 0.5889, 0.2327, 0.593, 0.2327, 0.5909, 0.2362, 0.6826, 0.2349, 0.7045, 0.1968, 0.7272, 0.236, 0.7618, 0.2173, 0.783, 0.2184, 0.7727, 0.2362, 0.8693, 0.1968, 0.8864, 0.1968, 0.8636, 0.2362, 0.8466, 0.2066, 0.9044, 0.2443, 0.9091, 0.2362, 0.9138, 0.2444, 0.9123, 0.2444, 0.9107, 0.2443, 0.9091, 0.2443, 0.9076, 0.2443, 0.906, 0.2443, 0.8636, 0.2362, 0.8864, 0.1968, 0.9091, 0.2362, 0.8864, 0.1968, 0.9318, 0.1968, 0.9091, 0.2362, 0.8693, 0.1968, 0.8821, 0.1895, 0.8864, 0.1968, 0.8821, 0.1895, 0.8997, 0.1738, 0.8864, 0.1968, 0.9145, 0.1575, 0.9545, 0.1575, 0.9318, 0.1968, 0.9114, 0.1614, 0.9318, 0.1968, 0.9545, 0.1575, 0.9773, 0.1968, 0.9545, 0.1575, 1.0, 0.1575, 0.9773, 0.1968, 0.1875, 0.2263, 0.2045, 0.1968, 0.2273, 0.2362, 0.2008, 0.2362, 0.2045, 0.1968, 0.25, 0.1968, 0.2273, 0.2362, 0.1553, 0.1575, 0.1818, 0.1575, 0.1765, 0.1666, 0.1765, 0.1666, 0.1818, 0.1575, 0.2045, 0.1968, 0.1832, 0.1968, 0.2435, 0.1856, 0.2554, 0.1875, 0.25, 0.1968, 0.4607, 0.2438, 0.4321, 0.2441, 0.4035, 0.2444, 0.3749, 0.2448, 0.3462, 0.2451, 0.3176, 0.2454, 0.289, 0.2457, 0.2934, 0.2362, 0.3066, 0.2162, 0.3343, 0.1968, 0.3376, 0.195, 0.3445, 0.193, 0.3765, 0.1889, 0.397, 0.1923, 0.4113, 0.1947, 0.4182, 0.1968, 0.4293, 0.2012, 0.4432, 0.2165, 0.4566, 0.2326, 0.4584, 0.2362, 0.4182, 0.1968, 0.4318, 0.1968, 0.4293, 0.2012, 0.4316, 0.1964, 0.4321, 0.1964, 0.4318, 0.1968, 0.9763, 0.1165, 0.9773, 0.1181, 0.9737, 0.1181, 0.9737, 0.1181, 0.9773, 0.1181, 0.9545, 0.1575, 0.9416, 0.135, 0.9773, 0.1181, 1.0, 0.1575, 0.9545, 0.1575, 0.1146, 0.1165, 0.1221, 0.1181, 0.1136, 0.1181, 0.185, 0.152, 0.1914, 0.1575, 0.1818, 0.1575, 0.2727, 0.2362, 0.2783, 0.2458, 0.2764, 0.2458, 0.2746, 0.2458, 0.2727, 0.2458, 0.2709, 0.2458, 0.269, 0.2458, 0.2672, 0.2458, 0.2273, 0.2362, 0.2727, 0.2362, 0.2672, 0.2458, 0.2615, 0.2458, 0.2557, 0.2458, 0.25, 0.2458, 0.2443, 0.2458, 0.2386, 0.2458, 0.2328, 0.2458, 0.8182, 0.2362, 0.8218, 0.2424, 0.8206, 0.2424, 0.8194, 0.2424, 0.8182, 0.2424, 0.817, 0.2424, 0.8158, 0.2424, 0.8146, 0.2423, 0.8182, 0.2362, 0.8636, 0.2362, 0.8598, 0.2429, 0.8534, 0.2428, 0.8471, 0.2427, 0.8408, 0.2427, 0.8344, 0.2426, 0.8281, 0.2425, 0.8218, 0.2424, 0.4584, 0.2362, 0.5, 0.2362, 0.4959, 0.2433, 0.49, 0.2434, 0.4842, 0.2435, 0.4783, 0.2436, 0.4724, 0.2436, 0.4666, 0.2437, 0.4607, 0.2438, 0.7746, 0.2394, 0.8012, 0.2422, 0.76, 0.2424, 0.7187, 0.2425, 0.6775, 0.2427, 0.6362, 0.2429, 0.5949, 0.243, 0.5537, 0.2432, 0.5892, 0.2392, 0.5923, 0.2386, 0.63, 0.2362, 0.6361, 0.2358, 0.6366, 0.2357, 0.681, 0.2348, 0.6826, 0.2349, 0.7272, 0.236, 0.7274, 0.236, 0.7296, 0.2362, 0.7709, 0.2394, 0.5, 0.2362, 0.5044, 0.2439, 0.503, 0.2438, 0.5016, 0.2437, 0.5002, 0.2436, 0.4987, 0.2435, 0.4973, 0.2434, 0.4959, 0.2433, 0.5, 0.2362, 0.5455, 0.2362, 0.5413, 0.2434, 0.5352, 0.2434, 0.529, 0.2435, 0.5229, 0.2436, 0.5167, 0.2437, 0.5106, 0.2438, 0.5044, 0.2439, 0.7296, 0.2362, 0.7727, 0.2362, 0.7709, 0.2394, 0.8636, 0.2362, 0.868, 0.2437, 0.8677, 0.2437, 0.8666, 0.2436, 0.8652, 0.2434, 0.8639, 0.2433, 0.8625, 0.2432, 0.8611, 0.243, 0.8598, 0.2429, 0.8636, 0.2362, 0.9091, 0.2362, 0.9044, 0.2443, 0.8984, 0.2442, 0.8923, 0.2441, 0.8862, 0.244, 0.8801, 0.2439, 0.874, 0.2438, 0.868, 0.2437, 0.2273, 0.2362, 0.2328, 0.2458, 0.2309, 0.246, 0.2289, 0.2462, 0.227, 0.2463, 0.225, 0.2465, 0.2231, 0.2466, 0.2212, 0.2468, 0.2008, 0.2362, 0.2273, 0.2362, 0.2212, 0.2468, 0.2195, 0.2468, 0.2178, 0.2468, 0.2161, 0.2468, 0.2144, 0.2468, 0.2127, 0.2468, 0.211, 0.2468, 0.7727, 0.2362, 0.8182, 0.2362, 0.8146, 0.2423, 0.8124, 0.2423, 0.8102, 0.2423, 0.8079, 0.2423, 0.8057, 0.2423, 0.8035, 0.2422, 0.8012, 0.2422, 0.7746, 0.2394, 0.5909, 0.2362, 0.5923, 0.2386, 0.5892, 0.2392, 0.5455, 0.2362, 0.5909, 0.2362, 0.5892, 0.2392, 0.5537, 0.2432, 0.553, 0.2432, 0.5523, 0.2432, 0.5516, 0.2432, 0.5509, 0.2432, 0.5502, 0.2432, 0.5495, 0.2432, 0.7727, 0.2362, 0.7746, 0.2394, 0.7709, 0.2394, 0.5909, 0.2362, 0.63, 0.2362, 0.5923, 0.2386, 0.6317, 0.2281, 0.6361, 0.2358, 0.63, 0.2362, 0.5909, 0.2362, 0.593, 0.2327, 0.6317, 0.2281, 0.643, 0.2246, 0.6366, 0.2357, 0.6361, 0.2358, 0.6684, 0.213, 0.681, 0.2348, 0.6366, 0.2357, 0.643, 0.2246, 0.7, 0.1968, 0.7045, 0.1968, 0.6826, 0.2349, 0.681, 0.2348, 0.6684, 0.213, 0.1631, 0.125, 0.1686, 0.1249, 0.1769, 0.1388, 0.185, 0.152, 0.1818, 0.1575, 0.2045, 0.1968, 0.2174, 0.1746, 0.2435, 0.1856, 0.25, 0.1968, 0.25, 0.1968, 0.2935, 0.1968, 0.2953, 0.1971, 0.2727, 0.2362, 0.1818, 0.1575, 0.1914, 0.1575, 0.2174, 0.1746, 0.2045, 0.1968, 0.7, 0.1968, 0.7033, 0.1946, 0.7045, 0.1968, 0.4761, 0.1949, 0.4783, 0.1951, 0.4773, 0.1968, 0.3765, 0.1889, 0.3445, 0.193, 0.3624, 0.1832, 0.4182, 0.1968, 0.4113, 0.1947, 0.4316, 0.1964, 0.4318, 0.1968, 0.7033, 0.1946, 0.7056, 0.1924, 0.7065, 0.1934, 0.7045, 0.1968, 0.8864, 0.1968, 0.8997, 0.1738, 0.9114, 0.1614, 0.9318, 0.1968, 0.7274, 0.236, 0.7415, 0.2116, 0.7618, 0.2173, 0.7727, 0.2362, 0.7296, 0.2362, 0.7045, 0.1968, 0.7115, 0.1968, 0.7415, 0.2116, 0.7274, 0.236, 0.7272, 0.236, 0.7045, 0.1968, 0.7065, 0.1934, 0.7115, 0.1968, 0.9416, 0.135, 0.9545, 0.1575, 0.9145, 0.1575, 0.9213, 0.1416, 0.8321, 0.212, 0.8074, 0.2175, 0.8331, 0.1975, 0.8466, 0.2066, 0.9213, 0.1416, 0.8855, 0.1481, 0.8017, 0.1634, 0.7137, 0.1795, 0.7035, 0.147, 0.5455, 0.2362, 0.5522, 0.2245, 0.5889, 0.2327, 0.5909, 0.2362, 0.5, 0.2362, 0.5168, 0.2071, 0.5341, 0.2165, 0.5455, 0.2362, 0.4773, 0.1968, 0.5039, 0.1968, 0.5168, 0.2071, 0.5, 0.2362, 0.4773, 0.1968, 0.4783, 0.1951, 0.484, 0.1943, 0.4998, 0.1921, 0.5039, 0.1968, 0.4998, 0.1921, 0.4794, 0.1683, 0.5039, 0.1968, 0.4321, 0.1964, 0.4316, 0.1964, 0.4113, 0.1947, 0.397, 0.1923, 0.401, 0.1807, 0.4424, 0.1874, 0.4596, 0.1954, 0.3032, 0.1968, 0.2956, 0.1971, 0.2953, 0.1971, 0.2935, 0.1968, 0.2642, 0.1896, 0.2765, 0.1843, 0.3032, 0.1968, 0.3343, 0.1968, 0.3066, 0.2162, 0.2956, 0.1971, 0.3032, 0.1968, 0.3376, 0.195, 0.3343, 0.1968, 0.2956, 0.1971, 0.3066, 0.2162, 0.2934, 0.2362, 0.2727, 0.2362, 0.2953, 0.1971, 0.2727, 0.2362, 0.2934, 0.2362, 0.289, 0.2457, 0.2872, 0.2457, 0.2854, 0.2457, 0.2836, 0.2457, 0.2818, 0.2457, 0.28, 0.2457, 0.2783, 0.2458, 0.4773, 0.1968, 0.5, 0.2362, 0.4584, 0.2362, 0.4566, 0.2326, 0.4318, 0.1968, 0.4773, 0.1968, 0.4566, 0.2326, 0.4432, 0.2165, 0.4318, 0.1968, 0.4432, 0.2165, 0.4293, 0.2012, 0.1136, 0.1181, 0.1221, 0.1181, 0.1553, 0.1246, 0.1383, 0.1541, 0.1348, 0.1547, 0.1709, 0.2174, 0.1701, 0.2171, 0.1707, 0.2169, 0.1631, 0.125, 0.1818, 0.1575, 0.1553, 0.1575, 0.1383, 0.1541, 0.1553, 0.1246, 0.09091, 0.1575, 0.1112, 0.1927, 0.1115, 0.1968, 0.06818, 0.1968, 0.09091, 0.1575, 0.1297, 0.1575, 0.1112, 0.1927, 0.1136, 0.1181, 0.1348, 0.1547, 0.1297, 0.1575, 0.09091, 0.1575, 0.1832, 0.1968, 0.1707, 0.2169, 0.1701, 0.2171, 0.1625, 0.2149, 0.1541, 0.2126, 0.1148, 0.2017, 0.1124, 0.199, 0.1115, 0.1968, 0.1112, 0.1927, 0.1297, 0.1575, 0.1348, 0.1547, 0.1383, 0.1541, 0.1553, 0.1575, 0.1765, 0.1666, 0.5537, 0.2432, 0.5949, 0.243, 0.5849, 0.2434, 0.5742, 0.2435, 0.5044, 0.2439, 0.5106, 0.2438, 0.5167, 0.2437, 0.5229, 0.2436, 0.529, 0.2435, 0.5352, 0.2434, 0.5413, 0.2434, 0.5427, 0.2433, 0.5441, 0.2433, 0.5454, 0.2433, 0.5468, 0.2433, 0.5482, 0.2433, 0.5495, 0.2432, 0.5502, 0.2432, 0.5509, 0.2432, 0.5516, 0.2432, 0.5523, 0.2432, 0.553, 0.2432, 0.1832, 0.1968, 0.2045, 0.1968, 0.1875, 0.2263, 0.1709, 0.2174, 0.1707, 0.2169, 0.1701, 0.2171, 0.1709, 0.2174, 0.1875, 0.2263, 0.2008, 0.2362, 0.211, 0.2468, 0.3317, 0.2464, 0.3944, 0.2462, 0.1625, 0.2149, 0.9091, 0.2362, 0.9318, 0.1968, 0.9507, 0.2295, 0.9461, 0.2335, 0.943, 0.2362, 0.9091, 0.2362, 0.943, 0.2362, 0.9356, 0.2447, 0.9319, 0.2447, 0.9283, 0.2446, 0.9247, 0.2446, 0.9211, 0.2445, 0.9175, 0.2445, 0.9138, 0.2444, 0.06818, 0.1968, 0.1115, 0.1968, 0.1124, 0.199, 0.1107, 0.2018, 0.095, 0.2055, 0.07575, 0.2099, 0.06818, 0.1968, 0.07575, 0.2099, 0.06369, 0.2161, 0.05428, 0.2209, 0.9318, 0.1968, 0.9773, 0.1968, 0.9634, 0.2209, 0.9507, 0.2295, 0.5044, 0.2439, 0.5742, 0.2435, 0.5719, 0.2435, 0.4946, 0.2436, 0.4946, 0.2436, 0.5719, 0.2435, 0.527, 0.2439, 0.4862, 0.2439, 0.4863, 0.2437, 0.4863, 0.2437, 0.4862, 0.2439, 0.4802, 0.2438, 0.4802, 0.2438, 0.4862, 0.2439, 0.4861, 0.2439, 0.4783, 0.2439, 0.4783, 0.2439, 0.4861, 0.2439, 0.4877, 0.2442, 0.4846, 0.2442, 0.4507, 0.2442, 0.4507, 0.2442, 0.4846, 0.2442, 0.4743, 0.2443, 0.448, 0.2442, 0.448, 0.2442, 0.4743, 0.2443, 0.4579, 0.2444, 0.4269, 0.2444, 0.4269, 0.2444, 0.4579, 0.2444, 0.4156, 0.2447, 0.4113, 0.2446, 0.4113, 0.2446, 0.4156, 0.2447, 0.3872, 0.2448, 0.3872, 0.2448, 0.4156, 0.2447, 0.4334, 0.2449, 0.3659, 0.245, 0.3659, 0.245, 0.4334, 0.2449, 0.4593, 0.2452, 0.4449, 0.2453, 0.3316, 0.2454, 0.3316, 0.2454, 0.4449, 0.2453, 0.3071, 0.2457, 0.2746, 0.2458, 0.2746, 0.2458, 0.3071, 0.2457, 0.2615, 0.2458, 0.2672, 0.2458, 0.269, 0.2458, 0.2709, 0.2458, 0.2727, 0.2458, 0.2615, 0.2458, 0.3071, 0.2457, 0.3151, 0.2457, 0.3151, 0.2457, 0.3071, 0.2457, 0.4449, 0.2453, 0.4637, 0.2453, 0.4652, 0.2453, 0.4652, 0.2453, 0.4637, 0.2453, 0.4701, 0.2453, 0.4701, 0.2453, 0.4637, 0.2453, 0.4593, 0.2452, 0.4846, 0.2451, 0.5101, 0.245, 0.5138, 0.2451, 0.5135, 0.2451, 0.5139, 0.2451, 0.5199, 0.2452, 0.5294, 0.2453, 0.5134, 0.2454, 0.4947, 0.2455, 0.4904, 0.2455, 0.4305, 0.2456, 0.3151, 0.2457, 0.4652, 0.2453, 0.4947, 0.2455, 0.5134, 0.2454, 0.5009, 0.2455, 0.5009, 0.2455, 0.5134, 0.2454, 0.5333, 0.2454, 0.5455, 0.2455, 0.5294, 0.2456, 0.5294, 0.2456, 0.5455, 0.2455, 0.5733, 0.2457, 0.5733, 0.2457, 0.5455, 0.2455, 0.5821, 0.2453, 0.6082, 0.2452, 0.6082, 0.2452, 0.5821, 0.2453, 0.609, 0.2451, 0.6156, 0.2451, 0.6156, 0.2451, 0.609, 0.2451, 0.6186, 0.245, 0.6186, 0.245, 0.609, 0.2451, 0.5598, 0.2451, 0.6334, 0.2446, 0.6334, 0.2446, 0.5598, 0.2451, 0.5199, 0.2452, 0.5139, 0.2451, 0.6343, 0.2446, 0.6343, 0.2446, 0.5139, 0.2451, 0.5138, 0.2451, 0.5204, 0.245, 0.597, 0.2446, 0.6356, 0.2445, 0.6356, 0.2445, 0.597, 0.2446, 0.6293, 0.2444, 0.6381, 0.2444, 0.6381, 0.2444, 0.6293, 0.2444, 0.6398, 0.2443, 0.6398, 0.2443, 0.6293, 0.2444, 0.551, 0.2444, 0.5636, 0.2442, 0.6447, 0.2441, 0.6447, 0.2441, 0.5636, 0.2442, 0.6184, 0.2441, 0.6459, 0.2441, 0.6459, 0.2441, 0.6184, 0.2441, 0.6457, 0.244, 0.6467, 0.244, 0.6467, 0.244, 0.6457, 0.244, 0.6476, 0.244, 0.6476, 0.244, 0.6457, 0.244, 0.6422, 0.2438, 0.6472, 0.2438, 0.6501, 0.2439, 0.6501, 0.2439, 0.6472, 0.2438, 0.6509, 0.2438, 0.6509, 0.2438, 0.6472, 0.2438, 0.6406, 0.2437, 0.6372, 0.2434, 0.6593, 0.2434, 0.6593, 0.2434, 0.6372, 0.2434, 0.6366, 0.2433, 0.6633, 0.2432, 0.6633, 0.2432, 0.6366, 0.2433, 0.6362, 0.2429, 0.6688, 0.243, 0.6688, 0.243, 0.6362, 0.2429, 0.6775, 0.2427, 0.6775, 0.2427, 0.7187, 0.2425, 0.7113, 0.243, 0.6915, 0.2431, 0.6816, 0.2431, 0.6816, 0.2431, 0.6915, 0.2431, 0.6834, 0.2431, 0.6834, 0.2431, 0.6915, 0.2431, 0.7106, 0.2432, 0.7106, 0.2433, 0.6899, 0.2434, 0.6899, 0.2434, 0.7106, 0.2433, 0.7114, 0.2436, 0.7048, 0.2437, 0.7048, 0.2437, 0.7114, 0.2436, 0.7128, 0.2438, 0.7095, 0.2438, 0.7095, 0.2438, 0.7128, 0.2438, 0.7129, 0.2438, 0.711, 0.2438, 0.711, 0.2438, 0.7129, 0.2438, 0.7129, 0.2438, 0.7118, 0.2438, 0.7118, 0.2438, 0.7129, 0.2438, 0.713, 0.2438, 0.713, 0.2438, 0.7129, 0.2438, 0.7134, 0.2438, 0.7141, 0.2438, 0.7297, 0.2438, 0.7297, 0.2438, 0.7141, 0.2438, 0.7489, 0.2434, 0.7742, 0.2435, 0.7564, 0.2437, 0.7564, 0.2437, 0.7742, 0.2435, 0.7894, 0.2436, 0.7884, 0.2436, 0.7884, 0.2436, 0.7894, 0.2436, 0.7957, 0.2436, 0.7957, 0.2436, 0.7894, 0.2436, 0.7936, 0.2433, 0.8666, 0.2436, 0.8677, 0.2437, 0.8677, 0.2437, 0.868, 0.2437, 0.874, 0.2438, 0.8801, 0.2439, 0.8862, 0.244, 0.8347, 0.2438, 0.7957, 0.2436, 0.8347, 0.2438, 0.8862, 0.244, 0.8619, 0.244, 0.8619, 0.244, 0.8862, 0.244, 0.8923, 0.2441, 0.8984, 0.2442, 0.8984, 0.2442, 0.9044, 0.2443, 0.906, 0.2443, 0.9076, 0.2443, 0.9091, 0.2443, 0.9107, 0.2443, 0.7754, 0.2442, 0.8125, 0.2441, 0.8125, 0.2441, 0.7754, 0.2442, 0.7713, 0.2442, 0.7753, 0.2441, 0.7753, 0.2441, 0.7713, 0.2442, 0.7322, 0.2441, 0.7289, 0.2441, 0.7289, 0.2441, 0.7322, 0.2441, 0.7154, 0.2441, 0.7152, 0.2441, 0.7152, 0.2441, 0.7154, 0.2441, 0.7084, 0.2441, 0.7111, 0.2441, 0.7111, 0.2441, 0.7084, 0.2441, 0.6973, 0.2441, 0.6977, 0.2441, 0.6977, 0.2441, 0.6973, 0.2441, 0.6929, 0.2441, 0.6929, 0.2441, 0.6973, 0.2441, 0.6883, 0.2442, 0.6759, 0.2441, 0.6779, 0.2441, 0.6779, 0.2441, 0.6759, 0.2441, 0.674, 0.2441, 0.6747, 0.2441, 0.6747, 0.2441, 0.674, 0.2441, 0.6736, 0.2441, 0.6736, 0.2441, 0.674, 0.2441, 0.6532, 0.2443, 0.6492, 0.2441, 0.6492, 0.2441, 0.6532, 0.2443, 0.6398, 0.2443, 0.6447, 0.2441, 0.6492, 0.2441, 0.6447, 0.2441, 0.6459, 0.2441, 0.6478, 0.2441, 0.6478, 0.2441, 0.6459, 0.2441, 0.6467, 0.244, 0.6478, 0.2441, 0.6467, 0.244, 0.6476, 0.244, 0.6588, 0.244, 0.6711, 0.2441, 0.6711, 0.2441, 0.6588, 0.244, 0.6949, 0.2439, 0.6819, 0.2441, 0.6774, 0.2441, 0.6774, 0.2441, 0.6819, 0.2441, 0.6792, 0.2441, 0.6792, 0.2441, 0.6819, 0.2441, 0.709, 0.2438, 0.7118, 0.2438, 0.6977, 0.2441, 0.6929, 0.2441, 0.709, 0.2438, 0.6819, 0.2441, 0.6949, 0.2439, 0.709, 0.2438, 0.6949, 0.2439, 0.6997, 0.2438, 0.7095, 0.2438, 0.711, 0.2438, 0.6997, 0.2438, 0.6949, 0.2439, 0.6588, 0.244, 0.6501, 0.2439, 0.6509, 0.2438, 0.6997, 0.2438, 0.6509, 0.2438, 0.6593, 0.2434, 0.6899, 0.2434, 0.7048, 0.2437, 0.6997, 0.2438, 0.7048, 0.2437, 0.7095, 0.2438, 0.709, 0.2438, 0.711, 0.2438, 0.7118, 0.2438, 0.6792, 0.2441, 0.6929, 0.2441, 0.6779, 0.2441, 0.6792, 0.2441, 0.6779, 0.2441, 0.6747, 0.2441, 0.6774, 0.2441, 0.6774, 0.2441, 0.6747, 0.2441, 0.6736, 0.2441, 0.6711, 0.2441, 0.6711, 0.2441, 0.6736, 0.2441, 0.6492, 0.2441, 0.6478, 0.2441, 0.6588, 0.244, 0.6476, 0.244, 0.6501, 0.2439, 0.6532, 0.2443, 0.674, 0.2441, 0.6759, 0.2441, 0.6564, 0.2444, 0.6564, 0.2444, 0.6759, 0.2441, 0.6883, 0.2442, 0.6585, 0.2444, 0.6585, 0.2444, 0.6883, 0.2442, 0.6765, 0.2444, 0.668, 0.2444, 0.668, 0.2444, 0.6765, 0.2444, 0.6746, 0.2444, 0.6746, 0.2444, 0.6765, 0.2444, 0.7007, 0.2444, 0.7138, 0.2445, 0.7138, 0.2445, 0.7007, 0.2444, 0.7168, 0.2443, 0.7174, 0.2445, 0.7174, 0.2445, 0.7168, 0.2443, 0.7416, 0.2443, 0.756, 0.2444, 0.7521, 0.2445, 0.7521, 0.2445, 0.756, 0.2444, 0.7611, 0.2445, 0.7611, 0.2445, 0.756, 0.2444, 0.7705, 0.2442, 0.7754, 0.2442, 0.9107, 0.2443, 0.8669, 0.2445, 0.8669, 0.2445, 0.9107, 0.2443, 0.9123, 0.2444, 0.9138, 0.2444, 0.9175, 0.2445, 0.9211, 0.2445, 0.9247, 0.2446, 0.9247, 0.2446, 0.9283, 0.2446, 0.9319, 0.2447, 0.9356, 0.2447, 0.8148, 0.2451, 0.7906, 0.2448, 0.7906, 0.2448, 0.8148, 0.2451, 0.7697, 0.2448, 0.7697, 0.2448, 0.8148, 0.2451, 0.7644, 0.2452, 0.694, 0.2454, 0.7136, 0.2449, 0.7536, 0.2448, 0.7536, 0.2448, 0.7136, 0.2449, 0.7144, 0.2449, 0.7144, 0.2449, 0.7136, 0.2449, 0.6983, 0.245, 0.7071, 0.2449, 0.7071, 0.2449, 0.6983, 0.245, 0.6818, 0.245, 0.6792, 0.245, 0.6792, 0.245, 0.6818, 0.245, 0.6082, 0.2452, 0.6156, 0.2451, 0.6792, 0.245, 0.6156, 0.2451, 0.6186, 0.245, 0.6637, 0.2446, 0.6637, 0.2446, 0.6186, 0.245, 0.6334, 0.2446, 0.6405, 0.2445, 0.6487, 0.2445, 0.6595, 0.2445, 0.6595, 0.2445, 0.6487, 0.2445, 0.6585, 0.2444, 0.6595, 0.2445, 0.6585, 0.2444, 0.668, 0.2444, 0.6595, 0.2445, 0.668, 0.2444, 0.6746, 0.2444, 0.6637, 0.2446, 0.6487, 0.2445, 0.6405, 0.2445, 0.6439, 0.2445, 0.6439, 0.2445, 0.6405, 0.2445, 0.6343, 0.2446, 0.6356, 0.2445, 0.6439, 0.2445, 0.6356, 0.2445, 0.6381, 0.2444, 0.6505, 0.2444, 0.6505, 0.2444, 0.6381, 0.2444, 0.6398, 0.2443, 0.6532, 0.2443, 0.6564, 0.2444, 0.6505, 0.2444, 0.6564, 0.2444, 0.6585, 0.2444, 0.6505, 0.2444, 0.6585, 0.2444, 0.6487, 0.2445, 0.6439, 0.2445, 0.6405, 0.2445, 0.6334, 0.2446, 0.6343, 0.2446, 0.6637, 0.2446, 0.6746, 0.2444, 0.7138, 0.2445, 0.7175, 0.2445, 0.7154, 0.2448, 0.7071, 0.2449, 0.6792, 0.245, 0.7154, 0.2448, 0.7175, 0.2445, 0.7388, 0.2446, 0.7388, 0.2446, 0.7175, 0.2445, 0.7174, 0.2445, 0.7521, 0.2445, 0.7388, 0.2446, 0.7521, 0.2445, 0.7611, 0.2445, 0.7876, 0.2447, 0.7677, 0.2448, 0.7677, 0.2448, 0.7876, 0.2447, 0.7906, 0.2448, 0.7697, 0.2448, 0.7677, 0.2448, 0.7697, 0.2448, 0.7536, 0.2448, 0.7677, 0.2448, 0.7536, 0.2448, 0.7144, 0.2449, 0.7154, 0.2448, 0.7388, 0.2446, 0.7876, 0.2447, 0.7611, 0.2445, 0.8669, 0.2445, 0.7876, 0.2447, 0.8669, 0.2445, 0.9247, 0.2446, 0.7906, 0.2448, 0.7154, 0.2448, 0.7144, 0.2449, 0.7071, 0.2449, 0.7175, 0.2445, 0.7138, 0.2445, 0.7174, 0.2445, 0.6818, 0.245, 0.6983, 0.245, 0.6841, 0.2451, 0.6841, 0.2451, 0.6983, 0.245, 0.7136, 0.2449, 0.694, 0.2454, 0.6841, 0.2451, 0.694, 0.2454, 0.5733, 0.2457, 0.6841, 0.2451, 0.5733, 0.2457, 0.6082, 0.2452, 0.6818, 0.245, 0.7705, 0.2442, 0.756, 0.2444, 0.7416, 0.2443, 0.7705, 0.2442, 0.7416, 0.2443, 0.7322, 0.2441, 0.7713, 0.2442, 0.7705, 0.2442, 0.7713, 0.2442, 0.7754, 0.2442, 0.7416, 0.2443, 0.7168, 0.2443, 0.7154, 0.2441, 0.7322, 0.2441, 0.7168, 0.2443, 0.7007, 0.2444, 0.6883, 0.2442, 0.7084, 0.2441, 0.7154, 0.2441, 0.7007, 0.2444, 0.6765, 0.2444, 0.6883, 0.2442, 0.6883, 0.2442, 0.6973, 0.2441, 0.7084, 0.2441, 0.6977, 0.2441, 0.7118, 0.2438, 0.7133, 0.2439, 0.715, 0.2441, 0.7111, 0.2441, 0.715, 0.2441, 0.7133, 0.2439, 0.7231, 0.244, 0.7231, 0.244, 0.7133, 0.2439, 0.713, 0.2438, 0.7297, 0.2438, 0.7499, 0.2438, 0.7499, 0.2438, 0.7297, 0.2438, 0.7564, 0.2437, 0.7499, 0.2438, 0.7564, 0.2437, 0.7884, 0.2436, 0.785, 0.2438, 0.785, 0.2438, 0.7884, 0.2436, 0.7957, 0.2436, 0.8347, 0.2438, 0.785, 0.2438, 0.8347, 0.2438, 0.8619, 0.244, 0.8125, 0.2441, 0.7753, 0.2441, 0.785, 0.2438, 0.7753, 0.2441, 0.7289, 0.2441, 0.7231, 0.244, 0.7499, 0.2438, 0.7231, 0.244, 0.7289, 0.2441, 0.7152, 0.2441, 0.715, 0.2441, 0.715, 0.2441, 0.7152, 0.2441, 0.7111, 0.2441, 0.7133, 0.2439, 0.7118, 0.2438, 0.713, 0.2438, 0.8125, 0.2441, 0.8619, 0.244, 0.8984, 0.2442, 0.8666, 0.2436, 0.7936, 0.2433, 0.7954, 0.2432, 0.8281, 0.2425, 0.8344, 0.2426, 0.8408, 0.2427, 0.8471, 0.2427, 0.8534, 0.2428, 0.8598, 0.2429, 0.8611, 0.243, 0.8625, 0.2432, 0.8639, 0.2433, 0.8652, 0.2434, 0.8281, 0.2425, 0.8017, 0.2426, 0.8079, 0.2423, 0.8102, 0.2423, 0.8124, 0.2423, 0.8146, 0.2423, 0.8158, 0.2424, 0.817, 0.2424, 0.8182, 0.2424, 0.8194, 0.2424, 0.8206, 0.2424, 0.8218, 0.2424, 0.8079, 0.2423, 0.8017, 0.2426, 0.7869, 0.2427, 0.7869, 0.2427, 0.8017, 0.2426, 0.7954, 0.2432, 0.7877, 0.2433, 0.7536, 0.2433, 0.7536, 0.2433, 0.7877, 0.2433, 0.7742, 0.2435, 0.7489, 0.2434, 0.7536, 0.2433, 0.7489, 0.2434, 0.7367, 0.2433, 0.7367, 0.2433, 0.7489, 0.2434, 0.7141, 0.2438, 0.7137, 0.2438, 0.7301, 0.2433, 0.7301, 0.2433, 0.7137, 0.2438, 0.7128, 0.2438, 0.7114, 0.2436, 0.7223, 0.2433, 0.7223, 0.2433, 0.7114, 0.2436, 0.7106, 0.2433, 0.7223, 0.2433, 0.7106, 0.2433, 0.7106, 0.2432, 0.725, 0.2433, 0.725, 0.2433, 0.7106, 0.2432, 0.7113, 0.243, 0.7384, 0.2429, 0.7384, 0.2429, 0.7113, 0.243, 0.7187, 0.2425, 0.76, 0.2424, 0.76, 0.2424, 0.8012, 0.2422, 0.8035, 0.2422, 0.8057, 0.2423, 0.8079, 0.2423, 0.7869, 0.2427, 0.7425, 0.2429, 0.7425, 0.2429, 0.7869, 0.2427, 0.7536, 0.2433, 0.7367, 0.2433, 0.7311, 0.2433, 0.7311, 0.2433, 0.7367, 0.2433, 0.7301, 0.2433, 0.7311, 0.2433, 0.7301, 0.2433, 0.7223, 0.2433, 0.725, 0.2433, 0.7311, 0.2433, 0.725, 0.2433, 0.7384, 0.2429, 0.7425, 0.2429, 0.7425, 0.2429, 0.7384, 0.2429, 0.76, 0.2424, 0.7137, 0.2438, 0.7141, 0.2438, 0.7134, 0.2438, 0.7137, 0.2438, 0.7134, 0.2438, 0.7129, 0.2438, 0.7128, 0.2438, 0.7877, 0.2433, 0.7954, 0.2432, 0.7936, 0.2433, 0.7877, 0.2433, 0.7936, 0.2433, 0.7894, 0.2436, 0.7742, 0.2435, 0.8017, 0.2426, 0.8281, 0.2425, 0.7954, 0.2432, 0.7134, 0.2438, 0.7129, 0.2438, 0.7129, 0.2438, 0.6899, 0.2434, 0.6593, 0.2434, 0.6633, 0.2432, 0.6834, 0.2431, 0.7106, 0.2432, 0.6915, 0.2431, 0.7113, 0.243, 0.6834, 0.2431, 0.6633, 0.2432, 0.6688, 0.243, 0.6816, 0.2431, 0.6816, 0.2431, 0.6688, 0.243, 0.6775, 0.2427, 0.6362, 0.2429, 0.6366, 0.2433, 0.6184, 0.2434, 0.6145, 0.2433, 0.6145, 0.2433, 0.6184, 0.2434, 0.6093, 0.2434, 0.6093, 0.2434, 0.6184, 0.2434, 0.6221, 0.2434, 0.6064, 0.2435, 0.6064, 0.2435, 0.6221, 0.2434, 0.6406, 0.2437, 0.6422, 0.2438, 0.5837, 0.2439, 0.5837, 0.2439, 0.6422, 0.2438, 0.6457, 0.244, 0.6184, 0.2441, 0.5736, 0.244, 0.5736, 0.244, 0.6184, 0.2441, 0.5636, 0.2442, 0.5736, 0.244, 0.5636, 0.2442, 0.5567, 0.2442, 0.563, 0.244, 0.563, 0.244, 0.5567, 0.2442, 0.488, 0.2442, 0.4877, 0.2442, 0.516, 0.244, 0.516, 0.244, 0.4877, 0.2442, 0.4861, 0.2439, 0.516, 0.244, 0.4861, 0.2439, 0.4862, 0.2439, 0.527, 0.2439, 0.516, 0.244, 0.527, 0.2439, 0.5686, 0.2439, 0.563, 0.244, 0.5686, 0.2439, 0.527, 0.2439, 0.5719, 0.2435, 0.5821, 0.2435, 0.5821, 0.2435, 0.5719, 0.2435, 0.5742, 0.2435, 0.5821, 0.2435, 0.5742, 0.2435, 0.5849, 0.2434, 0.5821, 0.2435, 0.5849, 0.2434, 0.6072, 0.2432, 0.6145, 0.2433, 0.6093, 0.2434, 0.6072, 0.2432, 0.5849, 0.2434, 0.5949, 0.243, 0.6072, 0.2432, 0.5949, 0.243, 0.6362, 0.2429, 0.6072, 0.2432, 0.6362, 0.2429, 0.6145, 0.2433, 0.5821, 0.2435, 0.6093, 0.2434, 0.6064, 0.2435, 0.5821, 0.2435, 0.6064, 0.2435, 0.5837, 0.2439, 0.5686, 0.2439, 0.5686, 0.2439, 0.5837, 0.2439, 0.5736, 0.244, 0.563, 0.244, 0.488, 0.2442, 0.5567, 0.2442, 0.5561, 0.2442, 0.4997, 0.2443, 0.4894, 0.2443, 0.4894, 0.2443, 0.4997, 0.2443, 0.4899, 0.2443, 0.4899, 0.2443, 0.4997, 0.2443, 0.5494, 0.2444, 0.547, 0.2444, 0.5194, 0.2448, 0.5014, 0.2448, 0.5014, 0.2448, 0.5194, 0.2448, 0.5056, 0.2449, 0.5056, 0.2449, 0.5194, 0.2448, 0.5326, 0.2447, 0.5204, 0.245, 0.5101, 0.245, 0.5326, 0.2447, 0.5194, 0.2448, 0.547, 0.2444, 0.5326, 0.2447, 0.547, 0.2444, 0.551, 0.2444, 0.6293, 0.2444, 0.597, 0.2446, 0.5326, 0.2447, 0.597, 0.2446, 0.5204, 0.245, 0.5056, 0.2449, 0.5101, 0.245, 0.4846, 0.2451, 0.5056, 0.2449, 0.4846, 0.2451, 0.4593, 0.2452, 0.4334, 0.2449, 0.5014, 0.2448, 0.5014, 0.2448, 0.4334, 0.2449, 0.4156, 0.2447, 0.4579, 0.2444, 0.4899, 0.2443, 0.547, 0.2444, 0.5494, 0.2444, 0.551, 0.2444, 0.5494, 0.2444, 0.4997, 0.2443, 0.5561, 0.2442, 0.5494, 0.2444, 0.5561, 0.2442, 0.5636, 0.2442, 0.551, 0.2444, 0.4899, 0.2443, 0.4579, 0.2444, 0.4743, 0.2443, 0.4894, 0.2443, 0.4894, 0.2443, 0.4743, 0.2443, 0.4846, 0.2442, 0.488, 0.2442, 0.5561, 0.2442, 0.5567, 0.2442, 0.5636, 0.2442, 0.488, 0.2442, 0.4846, 0.2442, 0.4877, 0.2442, 0.6221, 0.2434, 0.6184, 0.2434, 0.6366, 0.2433, 0.6372, 0.2434, 0.6221, 0.2434, 0.6372, 0.2434, 0.6406, 0.2437, 0.6406, 0.2437, 0.6472, 0.2438, 0.6422, 0.2438, 0.5204, 0.245, 0.5138, 0.2451, 0.5101, 0.245, 0.5598, 0.2451, 0.609, 0.2451, 0.5821, 0.2453, 0.5333, 0.2454, 0.5294, 0.2453, 0.5598, 0.2451, 0.5294, 0.2453, 0.5199, 0.2452, 0.5821, 0.2453, 0.5455, 0.2455, 0.5333, 0.2454, 0.5733, 0.2457, 0.4756, 0.246, 0.4525, 0.2461, 0.5294, 0.2456, 0.4525, 0.2461, 0.3944, 0.2462, 0.3317, 0.2464, 0.4824, 0.2456, 0.4824, 0.2456, 0.3317, 0.2464, 0.4305, 0.2456, 0.4904, 0.2455, 0.4904, 0.2455, 0.4947, 0.2455, 0.4919, 0.2455, 0.4904, 0.2455, 0.4919, 0.2455, 0.4947, 0.2455, 0.5009, 0.2455, 0.4824, 0.2456, 0.4824, 0.2456, 0.5009, 0.2455, 0.5294, 0.2456, 0.4525, 0.2461, 0.3317, 0.2464, 0.211, 0.2468, 0.2127, 0.2468, 0.2144, 0.2468, 0.2161, 0.2468, 0.2178, 0.2468, 0.2195, 0.2468, 0.2212, 0.2468, 0.2231, 0.2466, 0.225, 0.2465, 0.227, 0.2463, 0.2289, 0.2462, 0.2309, 0.246, 0.2328, 0.2458, 0.2386, 0.2458, 0.2443, 0.2458, 0.25, 0.2458, 0.2557, 0.2458, 0.2615, 0.2458, 0.3151, 0.2457, 0.4305, 0.2456, 0.5333, 0.2454, 0.5134, 0.2454, 0.5294, 0.2453, 0.5139, 0.2451, 0.5135, 0.2451, 0.5138, 0.2451, 0.4637, 0.2453, 0.4449, 0.2453, 0.4593, 0.2452, 0.2746, 0.2458, 0.2764, 0.2458, 0.2783, 0.2458, 0.28, 0.2457, 0.2818, 0.2457, 0.2836, 0.2457, 0.2854, 0.2457, 0.2872, 0.2457, 0.289, 0.2457, 0.3176, 0.2454, 0.3316, 0.2454, 0.3176, 0.2454, 0.3462, 0.2451, 0.3659, 0.245, 0.3316, 0.2454, 0.3462, 0.2451, 0.3749, 0.2448, 0.4035, 0.2444, 0.4113, 0.2446, 0.3872, 0.2448, 0.4035, 0.2444, 0.4321, 0.2441, 0.448, 0.2442, 0.4269, 0.2444, 0.4321, 0.2441, 0.4607, 0.2438, 0.4666, 0.2437, 0.4783, 0.2439, 0.4507, 0.2442, 0.4666, 0.2437, 0.4724, 0.2436, 0.4783, 0.2436, 0.4842, 0.2435, 0.4863, 0.2437, 0.4802, 0.2438, 0.4842, 0.2435, 0.49, 0.2434, 0.4959, 0.2433, 0.4973, 0.2434, 0.4987, 0.2435, 0.5002, 0.2436, 0.5016, 0.2437, 0.503, 0.2438, 0.5044, 0.2439, 0.4946, 0.2436, 0.4842, 0.2435, 0.4946, 0.2436, 0.4863, 0.2437, 0.4666, 0.2437, 0.4802, 0.2438, 0.4783, 0.2439, 0.4321, 0.2441, 0.4507, 0.2442, 0.448, 0.2442, 0.4035, 0.2444, 0.4269, 0.2444, 0.4113, 0.2446, 0.3462, 0.2451, 0.3872, 0.2448, 0.3659, 0.245, 0.5039, 0.1968, 0.5326, 0.205, 0.5168, 0.2071, 0.5168, 0.2071, 0.5326, 0.205, 0.5699, 0.2119, 0.5734, 0.2148, 0.5522, 0.2245, 0.5341, 0.2165, 0.5522, 0.2245, 0.5807, 0.2211, 0.593, 0.2327, 0.5889, 0.2327, 0.593, 0.2327, 0.5807, 0.2211, 0.6083, 0.2185, 0.6211, 0.2208, 0.6211, 0.2208, 0.6083, 0.2185, 0.633, 0.2164, 0.633, 0.2164, 0.6083, 0.2185, 0.5774, 0.2132, 0.6221, 0.199, 0.6231, 0.1989, 0.6556, 0.2087, 0.6556, 0.2087, 0.6231, 0.1989, 0.6776, 0.1967, 0.6627, 0.2066, 0.6627, 0.2066, 0.6776, 0.1967, 0.7, 0.1968, 0.6627, 0.2066, 0.6586, 0.2097, 0.6556, 0.2087, 0.6586, 0.2097, 0.6627, 0.2066, 0.7, 0.1968, 0.6684, 0.213, 0.6684, 0.213, 0.643, 0.2246, 0.653, 0.2146, 0.653, 0.2146, 0.643, 0.2246, 0.6211, 0.2208, 0.633, 0.2164, 0.653, 0.2146, 0.633, 0.2164, 0.6556, 0.2087, 0.6586, 0.2097, 0.653, 0.2146, 0.6586, 0.2097, 0.6684, 0.213, 0.643, 0.2246, 0.6317, 0.2281, 0.593, 0.2327, 0.6211, 0.2208, 0.7, 0.1968, 0.6776, 0.1967, 0.7137, 0.1795, 0.7056, 0.1924, 0.7033, 0.1946, 0.7137, 0.1795, 0.6776, 0.1967, 0.6231, 0.1989, 0.6227, 0.1988, 0.6227, 0.1988, 0.6231, 0.1989, 0.6221, 0.199, 0.6227, 0.1988, 0.6221, 0.199, 0.5572, 0.2028, 0.4794, 0.1683, 0.5572, 0.2028, 0.6221, 0.199, 0.5774, 0.2132, 0.5699, 0.2119, 0.5572, 0.2028, 0.5699, 0.2119, 0.5326, 0.205, 0.5572, 0.2028, 0.5326, 0.205, 0.5039, 0.1968, 0.4794, 0.1683, 0.6227, 0.1988, 0.4794, 0.1683, 0.7137, 0.1795, 0.5774, 0.2132, 0.6083, 0.2185, 0.5807, 0.2211, 0.5734, 0.2148, 0.5774, 0.2132, 0.5734, 0.2148, 0.5699, 0.2119, 0.5807, 0.2211, 0.5522, 0.2245, 0.5734, 0.2148, 0.7035, 0.147, 0.7137, 0.1795, 0.5354, 0.1572, 0.5354, 0.1572, 0.7137, 0.1795, 0.4794, 0.1683, 0.4794, 0.1683, 0.4606, 0.1653, 0.4072, 0.1567, 0.3464, 0.1469, 0.2911, 0.1379, 0.4728, 0.1522, 0.4728, 0.1522, 0.2911, 0.1379, 0.3996, 0.1378, 0.4727, 0.1452, 0.4727, 0.1452, 0.3996, 0.1378, 0.464, 0.1373, 0.464, 0.1373, 0.3996, 0.1378, 0.1686, 0.1249, 0.2864, 0.1224, 0.2864, 0.1224, 0.1686, 0.1249, 0.1631, 0.125, 0.1553, 0.1246, 0.1221, 0.1181, 0.1221, 0.1181, 0.1146, 0.1165, 0.9737, 0.1181, 0.9416, 0.135, 0.4258, 0.1224, 0.4258, 0.1224, 0.9416, 0.135, 0.6694, 0.1371, 0.6694, 0.1371, 0.9416, 0.135, 0.9213, 0.1416, 0.6694, 0.1371, 0.9213, 0.1416, 0.7035, 0.147, 0.6694, 0.1371, 0.7035, 0.147, 0.5354, 0.1572, 0.515, 0.1523, 0.515, 0.1523, 0.5354, 0.1572, 0.505, 0.1547, 0.505, 0.1547, 0.5354, 0.1572, 0.4794, 0.1683, 0.505, 0.1547, 0.4794, 0.1683, 0.4728, 0.1522, 0.505, 0.1547, 0.4728, 0.1522, 0.4727, 0.1452, 0.515, 0.1523, 0.515, 0.1523, 0.4727, 0.1452, 0.464, 0.1373, 0.6694, 0.1371, 0.6694, 0.1371, 0.464, 0.1373, 0.2864, 0.1224, 0.4258, 0.1224, 0.4258, 0.1224, 0.2864, 0.1224, 0.1221, 0.1181, 0.1686, 0.1249, 0.3996, 0.1378, 0.2911, 0.1379, 0.2267, 0.1311, 0.8466, 0.2066, 0.8331, 0.1975, 0.8534, 0.1956, 0.8534, 0.1956, 0.8331, 0.1975, 0.8151, 0.1775, 0.8748, 0.1636, 0.8748, 0.1636, 0.8151, 0.1775, 0.8017, 0.1634, 0.8855, 0.1481, 0.8855, 0.1481, 0.9213, 0.1416, 0.9145, 0.1575, 0.8748, 0.1636, 0.9145, 0.1575, 0.9114, 0.1614, 0.8997, 0.1738, 0.8821, 0.1895, 0.8693, 0.1968, 0.8693, 0.1968, 0.8466, 0.2066, 0.8534, 0.1956, 0.8693, 0.1968, 0.8534, 0.1956, 0.8748, 0.1636, 0.9145, 0.1575, 0.8017, 0.1634, 0.7891, 0.1831, 0.7115, 0.1968, 0.7065, 0.1934, 0.7056, 0.1924, 0.7137, 0.1795, 0.7115, 0.1968, 0.7778, 0.196, 0.7618, 0.2173, 0.7415, 0.2116, 0.7618, 0.2173, 0.7778, 0.196, 0.8074, 0.2175, 0.7618, 0.2173, 0.8074, 0.2175, 0.783, 0.2184, 0.7778, 0.196, 0.7115, 0.1968, 0.7891, 0.1831, 0.7778, 0.196, 0.7891, 0.1831, 0.8151, 0.1775, 0.8331, 0.1975, 0.8074, 0.2175, 0.7891, 0.1831, 0.8017, 0.1634, 0.8151, 0.1775, 0.2765, 0.1843, 0.2642, 0.1896, 0.2547, 0.1754, 0.2547, 0.1754, 0.2642, 0.1896, 0.2554, 0.1875, 0.2435, 0.1856, 0.2526, 0.1746, 0.2526, 0.1746, 0.2435, 0.1856, 0.2174, 0.1746, 0.1914, 0.1575, 0.185, 0.152, 0.185, 0.152, 0.1769, 0.1388, 0.2364, 0.1464, 0.2535, 0.1735, 0.2526, 0.1746, 0.2535, 0.1735, 0.2364, 0.1464, 0.2481, 0.1481, 0.2643, 0.1615, 0.2643, 0.1615, 0.2481, 0.1481, 0.274, 0.1521, 0.274, 0.1521, 0.2481, 0.1481, 0.2267, 0.1311, 0.2911, 0.1379, 0.2911, 0.1379, 0.3283, 0.1616, 0.274, 0.1521, 0.3283, 0.1616, 0.3402, 0.1691, 0.3502, 0.1754, 0.3624, 0.1832, 0.3445, 0.193, 0.3376, 0.195, 0.3032, 0.1968, 0.2858, 0.18, 0.2858, 0.18, 0.3032, 0.1968, 0.2765, 0.1843, 0.2858, 0.18, 0.2765, 0.1843, 0.2547, 0.1754, 0.2535, 0.1735, 0.2643, 0.1615, 0.2858, 0.18, 0.2643, 0.1615, 0.274, 0.1521, 0.3283, 0.1616, 0.2267, 0.1311, 0.2481, 0.1481, 0.2364, 0.1464, 0.2267, 0.1311, 0.2364, 0.1464, 0.1769, 0.1388, 0.1686, 0.1249, 0.2535, 0.1735, 0.2547, 0.1754, 0.2526, 0.1746, 0.4596, 0.1954, 0.4424, 0.1874, 0.459, 0.19, 0.459, 0.19, 0.4424, 0.1874, 0.4029, 0.1689, 0.4029, 0.1686, 0.4314, 0.1669, 0.4598, 0.1807, 0.4598, 0.1807, 0.4314, 0.1669, 0.4606, 0.1653, 0.4606, 0.1653, 0.4314, 0.1669, 0.4072, 0.1567, 0.4072, 0.1567, 0.4314, 0.1669, 0.4029, 0.1686, 0.4072, 0.1567, 0.4029, 0.1686, 0.4023, 0.1686, 0.3464, 0.1469, 0.3464, 0.1469, 0.3781, 0.1713, 0.3627, 0.1735, 0.3402, 0.1691, 0.3283, 0.1616, 0.2911, 0.1379, 0.3402, 0.1691, 0.3627, 0.1735, 0.3502, 0.1754, 0.3502, 0.1754, 0.3627, 0.1735, 0.3856, 0.1779, 0.397, 0.1923, 0.3765, 0.1889, 0.3624, 0.1832, 0.3856, 0.1779, 0.3627, 0.1735, 0.3781, 0.1713, 0.3856, 0.1779, 0.3781, 0.1713, 0.4023, 0.1686, 0.4029, 0.1689, 0.401, 0.1807, 0.3856, 0.1779, 0.401, 0.1807, 0.397, 0.1923, 0.3781, 0.1713, 0.3464, 0.1469, 0.4023, 0.1686, 0.4023, 0.1686, 0.4029, 0.1686, 0.4029, 0.1689, 0.4606, 0.1653, 0.4794, 0.1683, 0.4998, 0.1921, 0.484, 0.1943, 0.4598, 0.1807, 0.484, 0.1943, 0.4783, 0.1951, 0.4761, 0.1949, 0.4596, 0.1954, 0.459, 0.19, 0.484, 0.1943, 0.459, 0.19, 0.4598, 0.1807, 0.4029, 0.1689, 0.4424, 0.1874, 0.401, 0.1807, 0.1625, 0.2149, 0.3944, 0.2462, 0.4223, 0.2408, 0.1862, 0.216, 0.1862, 0.216, 0.4223, 0.2408, 0.4343, 0.237, 0.3625, 0.2261, 0.2226, 0.2175, 0.2226, 0.2175, 0.3625, 0.2261, 0.3213, 0.2213, 0.3213, 0.2213, 0.3625, 0.2261, 0.4364, 0.23, 0.4166, 0.2247, 0.4166, 0.2247, 0.4364, 0.23, 0.6077, 0.2378, 0.6077, 0.2378, 0.4364, 0.23, 0.4343, 0.237, 0.4756, 0.246, 0.5733, 0.2457, 0.694, 0.2454, 0.694, 0.2454, 0.7644, 0.2452, 0.6077, 0.2378, 0.7644, 0.2452, 0.8148, 0.2451, 0.9356, 0.2447, 0.943, 0.2362, 0.9461, 0.2335, 0.6812, 0.2287, 0.6812, 0.2287, 0.9461, 0.2335, 0.9507, 0.2295, 0.9634, 0.2209, 0.5745, 0.2161, 0.5745, 0.2161, 0.07575, 0.2099, 0.095, 0.2055, 0.4166, 0.2247, 0.095, 0.2055, 0.1107, 0.2018, 0.1148, 0.2017, 0.1541, 0.2126, 0.2226, 0.2175, 0.3213, 0.2213, 0.1541, 0.2126, 0.1625, 0.2149, 0.1862, 0.216, 0.1541, 0.2126, 0.1862, 0.216, 0.2226, 0.2175, 0.095, 0.2055, 0.3213, 0.2213, 0.4166, 0.2247, 0.5745, 0.2161, 0.4166, 0.2247, 0.6812, 0.2287, 0.6812, 0.2287, 0.4166, 0.2247, 0.6077, 0.2378, 0.7644, 0.2452, 0.4756, 0.246, 0.4223, 0.2408, 0.3944, 0.2462, 0.4525, 0.2461, 0.4756, 0.246, 0.4343, 0.237, 0.4223, 0.2408, 0.4364, 0.23, 0.3625, 0.2261, 0.4343, 0.237])
me_icosphere.update()

# ---- objects
ob_light = bpy.data.objects.new('Light', light_light)
ob_camera = bpy.data.objects.new('Camera', cam_camera)
ob_icosphere = bpy.data.objects.new('Icosphere', me_icosphere)

# ---- transforms, parenting, visibility, modifiers, constraints
ob_light.location = (4.076, 1.005, 5.904)
ob_light.rotation_euler = (0.6503, 0.05522, 1.866)
ob_light.lock_rotations_4d = False
ob_light.empty_display_type = 'ARROWS'
ob_light.color = (0.0, 0.0, 0.0, 0.0)
ob_light.lineart.crease_threshold = 0.0
ob_camera.location = (7.359, -6.926, 4.958)
ob_camera.rotation_euler = (1.109, 0.0, 0.8149)
ob_camera.lock_rotations_4d = False
ob_camera.empty_display_type = 'ARROWS'
ob_camera.color = (0.0, 0.0, 0.0, 0.0)
ob_camera.display_type = 'WIRE'
ob_camera.lineart.crease_threshold = 0.0
ob_icosphere.location = (0.0, 0.0, 0.0)

# ---- collection membership
col_collection.objects.link(ob_light)
col_collection.objects.link(ob_camera)
col_collection.objects.link(ob_icosphere)

# ---- scene / render settings (as saved in the file)
scene.camera = ob_camera
scene.frame_start = 1; scene.frame_end = 250; scene.frame_set(1)
scene.render.engine = 'BLENDER_EEVEE_NEXT'
scene.cycles.sampling_pattern = 'TABULATED_SOBOL'
scene.view_settings.view_transform = 'Filmic'
bpy.context.view_layer.update()
